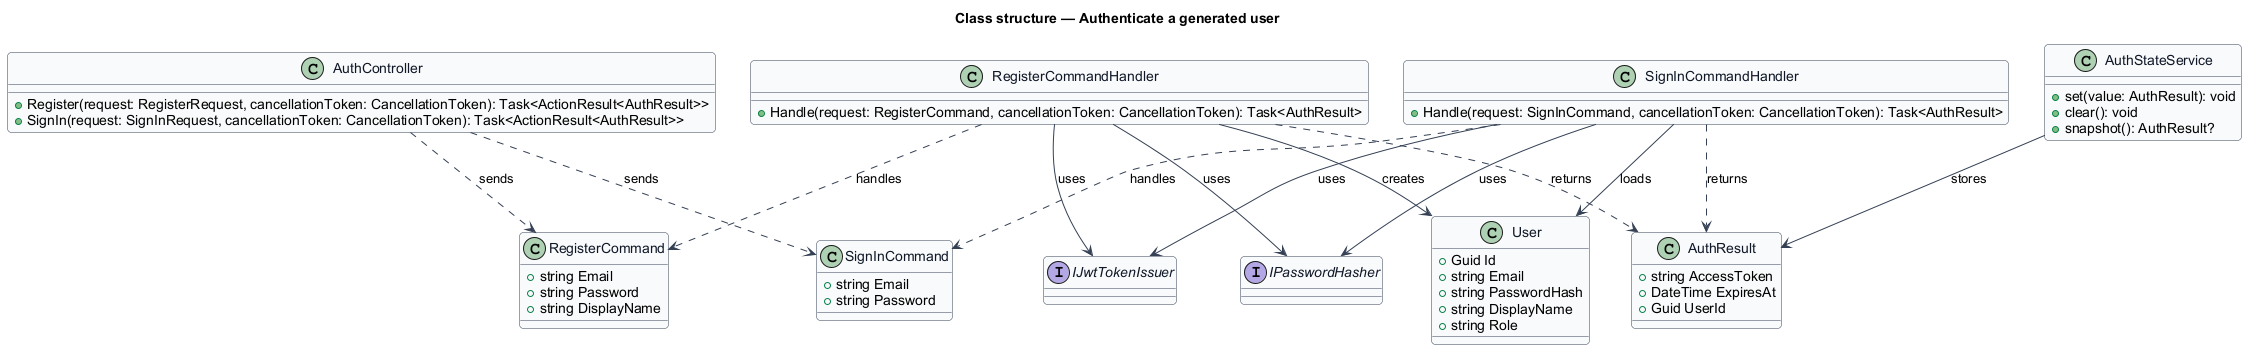

The diagram above was rendered by PlantUML. Its source (embedded in the PNG):
@startuml
skinparam backgroundColor #FFFFFF
skinparam shadowing false
skinparam roundcorner 8
skinparam defaultFontName Arial
skinparam ArrowColor #344054
skinparam class {
  BorderColor #344054
  FontColor #101828
  BackgroundColor #F9FAFB
}
title Class structure — Authenticate a generated user

class AuthController {
  +Register(request: RegisterRequest, cancellationToken: CancellationToken): Task<ActionResult<AuthResult>>
  +SignIn(request: SignInRequest, cancellationToken: CancellationToken): Task<ActionResult<AuthResult>>
}
class RegisterCommand {
  +string Email
  +string Password
  +string DisplayName
}
class SignInCommand {
  +string Email
  +string Password
}
class RegisterCommandHandler {
  +Handle(request: RegisterCommand, cancellationToken: CancellationToken): Task<AuthResult>
}
class SignInCommandHandler {
  +Handle(request: SignInCommand, cancellationToken: CancellationToken): Task<AuthResult>
}
class User {
  +Guid Id
  +string Email
  +string PasswordHash
  +string DisplayName
  +string Role
}
class AuthResult {
  +string AccessToken
  +DateTime ExpiresAt
  +Guid UserId
}
interface IPasswordHasher
interface IJwtTokenIssuer
class AuthStateService {
  +set(value: AuthResult): void
  +clear(): void
  +snapshot(): AuthResult?
}

AuthController ..> RegisterCommand : sends
AuthController ..> SignInCommand : sends
RegisterCommandHandler ..> RegisterCommand : handles
SignInCommandHandler ..> SignInCommand : handles
RegisterCommandHandler --> User : creates
SignInCommandHandler --> User : loads
RegisterCommandHandler --> IPasswordHasher : uses
SignInCommandHandler --> IPasswordHasher : uses
RegisterCommandHandler --> IJwtTokenIssuer : uses
SignInCommandHandler --> IJwtTokenIssuer : uses
RegisterCommandHandler ..> AuthResult : returns
SignInCommandHandler ..> AuthResult : returns
AuthStateService --> AuthResult : stores
@enduml